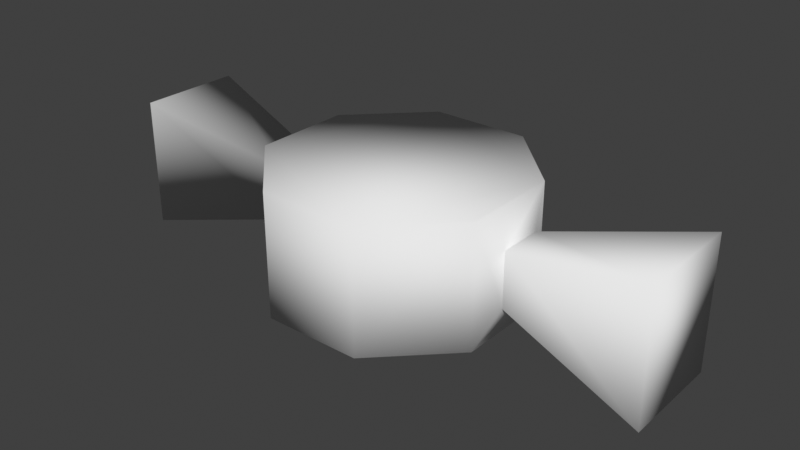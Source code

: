 # Source: candy_viewmodel.blend  (saved by Blender 4.5.91; exported with 4.5.12 LTS)
import bpy
from mathutils import Matrix  # noqa: F401  (used for matrix-valued properties, if any)

bpy.ops.wm.read_factory_settings(use_empty=True)
scene = bpy.context.scene
scene.name = 'Scene'

# ---- world
world_world = bpy.data.worlds.new('World'); scene.world = world_world
world_world.use_nodes = True; world_world.node_tree.nodes.clear()
_N = world_world.node_tree.nodes; _L = world_world.node_tree.links
n0 = _N.new('ShaderNodeOutputWorld'); n0.name = 'World Output'; n0.location = (300, 300)
n1 = _N.new('ShaderNodeBackground'); n1.name = 'Background'; n1.location = (10, 300)
n1.inputs[0].default_value = (0.05088, 0.05088, 0.05088, 1.0)
_L.new(n1.outputs[0], n0.inputs[0])
n0.is_active_output = True
world_world.color = (0.05088, 0.05088, 0.05088)
world_world.use_sun_shadow = False
world_world.sun_shadow_jitter_overblur = 0.0

# ---- meshes
me_candy_viewmodel_mesh = bpy.data.meshes.new('candy viewmodel mesh')
me_candy_viewmodel_mesh.from_pydata([(-0.3827, 0.9239, -0.4786), (-0.9239, 0.3827, -0.4786), (-0.9239, -0.3827, -0.4786), (-0.3827, -0.9239, -0.4786), (0.3827, -0.9239, -0.4786), (0.9239, -0.3827, -0.4786), (0.9239, 0.3827, -0.4786), (0.3827, 0.9239, -0.4786), (-0.3827, 0.9239, 0.4786), (-0.9239, 0.3827, 0.4786), (-0.9239, -0.3827, 0.4786), (-0.3827, -0.9239, 0.4786), (0.3827, -0.9239, 0.4786), (0.9239, -0.3827, 0.4786), (0.9239, 0.3827, 0.4786), (0.3827, 0.9239, 0.4786), (-1.007, -0.1723, -0.2155), (-1.007, 0.1723, -0.2155), (1.007, 0.1723, -0.2155), (1.007, -0.1723, -0.2155), (-1.007, -0.1723, 0.2155), (-1.007, 0.1723, 0.2155), (1.007, 0.1723, 0.2155), (1.007, -0.1723, 0.2155), (-2.161, -0.4032, -0.5042), (-2.161, 0.4032, -0.5042), (2.161, 0.4032, -0.5042), (2.161, -0.4032, -0.5042), (-2.161, -0.4032, 0.5042), (-2.161, 0.4032, 0.5042), (2.161, 0.4032, 0.5042), (2.161, -0.4032, 0.5042)], [], [(7, 0, 8, 15), (10, 9, 21, 20), (3, 4, 12, 11), (9, 1, 17, 21), (6, 7, 15, 14), (4, 5, 13, 12), (2, 3, 11, 10), (0, 1, 9, 8), (18, 22, 30, 26), (16, 20, 28, 24), (13, 5, 19, 23), (5, 6, 18, 19), (2, 10, 20, 16), (1, 2, 16, 17), (6, 14, 22, 18), (14, 13, 23, 22), (22, 23, 31, 30), (19, 18, 26, 27), (21, 17, 25, 29), (23, 19, 27, 31), (20, 21, 29, 28), (17, 16, 24, 25), (9, 10, 11, 12, 13, 14, 15, 8), (1, 0, 7, 6, 5, 4, 3, 2), (25, 24, 28, 29), (31, 27, 26, 30)])
me_candy_viewmodel_mesh.polygons.foreach_set('use_smooth', [True] * 26)
_uv = me_candy_viewmodel_mesh.uv_layers.new(name='UVMap')
_uv.uv.foreach_set('vector', [0.0167, 0.1368, 0.01704, 0.01636, 0.1677, 0.01678, 0.1673, 0.1372, 0.167, 0.7411, 0.168, 0.8632, 0.1255, 0.8285, 0.1246, 0.7759, 0.0167, 0.6202, 0.01704, 0.4998, 0.1677, 0.5002, 0.1673, 0.6207, 0.168, 0.8632, 0.01738, 0.8628, 0.05975, 0.8279, 0.1255, 0.8285, 0.01636, 0.2572, 0.0167, 0.1368, 0.1673, 0.1372, 0.167, 0.2577, 0.01704, 0.4998, 0.01738, 0.3793, 0.168, 0.3798, 0.1677, 0.5002, 0.01636, 0.7407, 0.0167, 0.6202, 0.1673, 0.6207, 0.167, 0.7411, 0.01704, 0.9832, 0.01738, 0.8628, 0.168, 0.8632, 0.1677, 0.9836, 0.473, 0.3764, 0.5124, 0.3216, 0.6884, 0.3926, 0.5962, 0.5208, 0.4066, 0.203, 0.3905, 0.2686, 0.2007, 0.2686, 0.2383, 0.1151, 0.168, 0.3798, 0.01738, 0.3793, 0.05975, 0.3445, 0.1255, 0.3451, 0.01738, 0.3793, 0.01636, 0.2572, 0.05883, 0.2919, 0.05975, 0.3445, 0.01636, 0.7407, 0.167, 0.7411, 0.1246, 0.7759, 0.05883, 0.7753, 0.01738, 0.8628, 0.01636, 0.7407, 0.05883, 0.7753, 0.05975, 0.8279, 0.01636, 0.2572, 0.167, 0.2577, 0.1246, 0.2925, 0.05883, 0.2919, 0.167, 0.2577, 0.168, 0.3798, 0.1255, 0.3451, 0.1246, 0.2925, 0.5124, 0.3216, 0.5227, 0.2686, 0.7125, 0.2686, 0.6884, 0.3926, 0.5066, 0.203, 0.473, 0.1608, 0.5962, 0.01636, 0.6749, 0.1151, 0.4008, 0.3216, 0.4403, 0.3764, 0.3171, 0.5208, 0.2248, 0.3926, 0.5227, 0.2686, 0.5066, 0.203, 0.6749, 0.1151, 0.7125, 0.2686, 0.3905, 0.2686, 0.4008, 0.3216, 0.2248, 0.3926, 0.2007, 0.2686, 0.4403, 0.1608, 0.4066, 0.203, 0.2383, 0.1151, 0.3171, 0.01636, 0.6077, 0.5535, 0.7276, 0.5535, 0.8124, 0.6383, 0.8124, 0.7582, 0.7276, 0.843, 0.6077, 0.843, 0.5229, 0.7582, 0.5229, 0.6383, 0.4054, 0.843, 0.2855, 0.843, 0.2007, 0.7582, 0.2007, 0.6383, 0.2855, 0.5535, 0.4054, 0.5535, 0.4902, 0.6383, 0.4902, 0.7582, 0.7452, 0.207, 0.8716, 0.207, 0.8716, 0.365, 0.7452, 0.365, 0.7452, 0.1743, 0.7452, 0.01636, 0.8716, 0.01636, 0.8716, 0.1743])
me_candy_viewmodel_mesh.update()

# ---- objects
ob_candy_viewmodel = bpy.data.objects.new('candy viewmodel', me_candy_viewmodel_mesh)

# ---- transforms, parenting, visibility, modifiers, constraints
ob_candy_viewmodel.location = (0.0, 0.0, 0.0)

# ---- collection membership
scene.collection.objects.link(ob_candy_viewmodel)

# ---- scene / render settings (as saved in the file)
scene.frame_start = 1; scene.frame_end = 250; scene.frame_set(1)
scene.render.engine = 'BLENDER_EEVEE_NEXT'
scene.eevee.ray_tracing_options.trace_max_roughness = 0.0
scene.view_settings.view_transform = 'Standard'
bpy.context.view_layer.update()

# ---- added for rendering (the .blend has no active camera and no usable light): camera, sun
cam_auto = bpy.data.cameras.new('AutoCamera')
cam_auto.lens = 50.0
cam_auto.sensor_width = 36.0
cam_auto.clip_end = 1000.0
ob_auto_camera = bpy.data.objects.new('AutoCamera', cam_auto)
scene.collection.objects.link(ob_auto_camera)
ob_auto_camera.location = (4.44833, -5.338, 3.55867)
ob_auto_camera.rotation_euler = (1.09748, -7.21219e-08, 0.694738)
scene.camera = ob_auto_camera
light_auto_sun = bpy.data.lights.new('AutoSun', 'SUN')
light_auto_sun.energy = 3.0
light_auto_sun.angle = 0.0523599
ob_auto_sun = bpy.data.objects.new('AutoSun', light_auto_sun)
scene.collection.objects.link(ob_auto_sun)
ob_auto_sun.rotation_euler = (0.872665, 0.174533, 0.523599)
bpy.context.view_layer.update()
